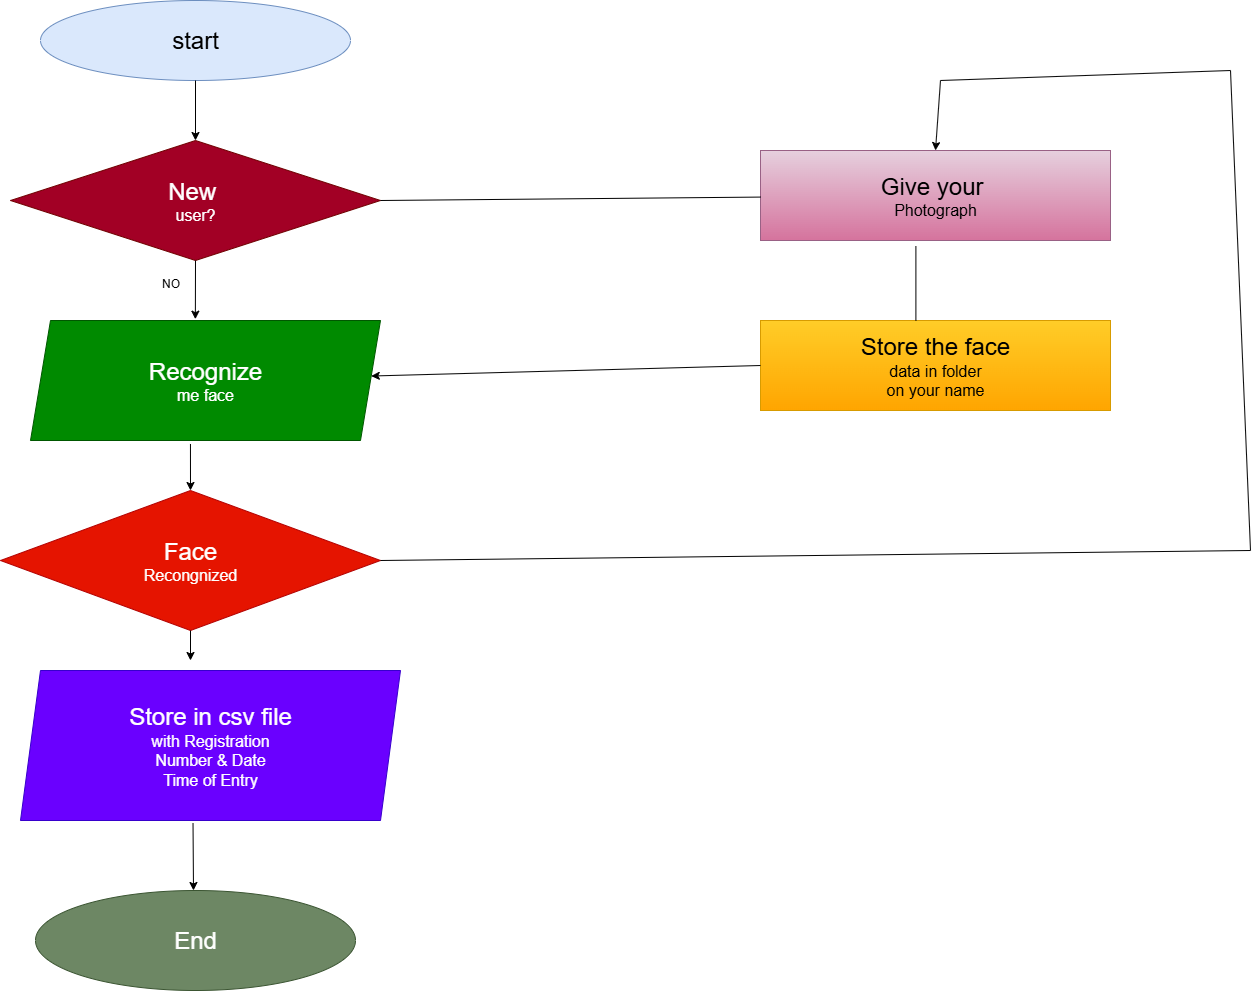

The diagram above was exported from draw.io. Its source (the exported page's mxGraphModel, read from the mxfile embedded in the PNG):
<mxGraphModel dx="2263" dy="1158" grid="1" gridSize="10" guides="1" tooltips="1" connect="1" arrows="1" fold="1" page="1" pageScale="1" pageWidth="850" pageHeight="1100" math="0" shadow="0">
  <root>
    <mxCell id="0" />
    <mxCell id="1" parent="0" />
    <mxCell id="xl6fmoDMPNRT0Lr7HP2u-1" value="&lt;font style=&quot;font-size: 24px;&quot;&gt;start&lt;/font&gt;" style="ellipse;whiteSpace=wrap;html=1;fillColor=#dae8fc;strokeColor=#6c8ebf;" vertex="1" parent="1">
      <mxGeometry x="100" y="30" width="310" height="80" as="geometry" />
    </mxCell>
    <mxCell id="xl6fmoDMPNRT0Lr7HP2u-2" value="&lt;font style=&quot;font-size: 24px; color: rgb(255, 255, 255);&quot;&gt;New&amp;nbsp;&lt;/font&gt;&lt;div&gt;&lt;font style=&quot;color: rgb(255, 255, 255);&quot; size=&quot;3&quot;&gt;user?&lt;/font&gt;&lt;/div&gt;" style="rhombus;whiteSpace=wrap;html=1;strokeColor=#6F0000;fillColor=#a20025;fontColor=#ffffff;" vertex="1" parent="1">
      <mxGeometry x="70" y="170" width="370" height="120" as="geometry" />
    </mxCell>
    <mxCell id="xl6fmoDMPNRT0Lr7HP2u-4" value="&lt;font style=&quot;font-size: 24px;&quot;&gt;Recognize&lt;/font&gt;&lt;div&gt;&lt;font size=&quot;3&quot;&gt;me face&lt;/font&gt;&lt;/div&gt;" style="shape=parallelogram;perimeter=parallelogramPerimeter;whiteSpace=wrap;html=1;fixedSize=1;fillColor=#008a00;fontColor=#ffffff;strokeColor=#005700;" vertex="1" parent="1">
      <mxGeometry x="90" y="350" width="350" height="120" as="geometry" />
    </mxCell>
    <mxCell id="xl6fmoDMPNRT0Lr7HP2u-5" value="&lt;font style=&quot;font-size: 24px;&quot;&gt;Face&lt;/font&gt;&lt;div&gt;&lt;font size=&quot;3&quot;&gt;Recongnized&lt;/font&gt;&lt;/div&gt;" style="rhombus;whiteSpace=wrap;html=1;fillColor=#e51400;fontColor=#ffffff;strokeColor=#B20000;" vertex="1" parent="1">
      <mxGeometry x="60" y="520" width="380" height="140" as="geometry" />
    </mxCell>
    <mxCell id="xl6fmoDMPNRT0Lr7HP2u-6" value="&lt;div&gt;&lt;font style=&quot;font-size: 24px;&quot;&gt;Store in csv file&lt;/font&gt;&lt;/div&gt;&lt;div&gt;&lt;font size=&quot;3&quot;&gt;with Registration&lt;/font&gt;&lt;/div&gt;&lt;div&gt;&lt;font size=&quot;3&quot;&gt;Number &amp;amp; Date&lt;/font&gt;&lt;/div&gt;&lt;div&gt;&lt;font size=&quot;3&quot;&gt;Time of Entry&lt;/font&gt;&lt;/div&gt;" style="shape=parallelogram;perimeter=parallelogramPerimeter;whiteSpace=wrap;html=1;fixedSize=1;fillColor=#6a00ff;strokeColor=#3700CC;fontColor=#ffffff;" vertex="1" parent="1">
      <mxGeometry x="80" y="700" width="380" height="150" as="geometry" />
    </mxCell>
    <mxCell id="xl6fmoDMPNRT0Lr7HP2u-8" value="&lt;font style=&quot;font-size: 24px;&quot;&gt;End&lt;/font&gt;" style="ellipse;whiteSpace=wrap;html=1;fillColor=#6d8764;strokeColor=#3A5431;fontColor=#ffffff;" vertex="1" parent="1">
      <mxGeometry x="95" y="920" width="320" height="100" as="geometry" />
    </mxCell>
    <mxCell id="xl6fmoDMPNRT0Lr7HP2u-9" value="&lt;font style=&quot;font-size: 24px;&quot;&gt;Give your&amp;nbsp;&lt;/font&gt;&lt;div&gt;&lt;font size=&quot;3&quot;&gt;Photograph&lt;/font&gt;&lt;/div&gt;" style="rounded=0;whiteSpace=wrap;html=1;fillColor=#e6d0de;strokeColor=#996185;gradientColor=#d5739d;" vertex="1" parent="1">
      <mxGeometry x="820" y="180" width="350" height="90" as="geometry" />
    </mxCell>
    <mxCell id="xl6fmoDMPNRT0Lr7HP2u-11" value="&lt;font style=&quot;font-size: 24px;&quot;&gt;Store the face&lt;/font&gt;&lt;div&gt;&lt;font size=&quot;3&quot;&gt;data in folder&lt;/font&gt;&lt;/div&gt;&lt;div&gt;&lt;font size=&quot;3&quot;&gt;on your name&lt;/font&gt;&lt;/div&gt;" style="rounded=0;whiteSpace=wrap;html=1;fillColor=#ffcd28;gradientColor=#ffa500;strokeColor=#d79b00;" vertex="1" parent="1">
      <mxGeometry x="820" y="350" width="350" height="90" as="geometry" />
    </mxCell>
    <mxCell id="xl6fmoDMPNRT0Lr7HP2u-13" value="" style="endArrow=classic;html=1;rounded=0;exitX=0.5;exitY=1;exitDx=0;exitDy=0;entryX=0.5;entryY=0;entryDx=0;entryDy=0;" edge="1" parent="1" source="xl6fmoDMPNRT0Lr7HP2u-1" target="xl6fmoDMPNRT0Lr7HP2u-2">
      <mxGeometry width="50" height="50" relative="1" as="geometry">
        <mxPoint x="430" y="290" as="sourcePoint" />
        <mxPoint x="670" y="510" as="targetPoint" />
      </mxGeometry>
    </mxCell>
    <mxCell id="xl6fmoDMPNRT0Lr7HP2u-14" value="" style="endArrow=classic;html=1;rounded=0;exitX=0.5;exitY=1;exitDx=0;exitDy=0;entryX=0.471;entryY=-0.011;entryDx=0;entryDy=0;entryPerimeter=0;" edge="1" parent="1" source="xl6fmoDMPNRT0Lr7HP2u-2" target="xl6fmoDMPNRT0Lr7HP2u-4">
      <mxGeometry width="50" height="50" relative="1" as="geometry">
        <mxPoint x="660" y="450" as="sourcePoint" />
        <mxPoint x="710" y="400" as="targetPoint" />
      </mxGeometry>
    </mxCell>
    <mxCell id="xl6fmoDMPNRT0Lr7HP2u-15" value="" style="endArrow=classic;html=1;rounded=0;exitX=0.457;exitY=1.029;exitDx=0;exitDy=0;exitPerimeter=0;entryX=0.5;entryY=0;entryDx=0;entryDy=0;" edge="1" parent="1" source="xl6fmoDMPNRT0Lr7HP2u-4" target="xl6fmoDMPNRT0Lr7HP2u-5">
      <mxGeometry width="50" height="50" relative="1" as="geometry">
        <mxPoint x="237.0499999999999" y="470.00000000000006" as="sourcePoint" />
        <mxPoint x="232.95" y="515.32" as="targetPoint" />
      </mxGeometry>
    </mxCell>
    <mxCell id="xl6fmoDMPNRT0Lr7HP2u-16" value="" style="endArrow=classic;html=1;rounded=0;exitX=0.5;exitY=1;exitDx=0;exitDy=0;" edge="1" parent="1" source="xl6fmoDMPNRT0Lr7HP2u-5">
      <mxGeometry width="50" height="50" relative="1" as="geometry">
        <mxPoint x="600" y="680" as="sourcePoint" />
        <mxPoint x="250" y="690" as="targetPoint" />
      </mxGeometry>
    </mxCell>
    <mxCell id="xl6fmoDMPNRT0Lr7HP2u-17" value="" style="endArrow=classic;html=1;rounded=0;exitX=0.454;exitY=1.018;exitDx=0;exitDy=0;exitPerimeter=0;" edge="1" parent="1" source="xl6fmoDMPNRT0Lr7HP2u-6">
      <mxGeometry width="50" height="50" relative="1" as="geometry">
        <mxPoint x="780" y="860" as="sourcePoint" />
        <mxPoint x="253" y="920" as="targetPoint" />
      </mxGeometry>
    </mxCell>
    <mxCell id="xl6fmoDMPNRT0Lr7HP2u-18" value="" style="endArrow=none;html=1;rounded=0;exitX=1;exitY=0.5;exitDx=0;exitDy=0;" edge="1" parent="1" source="xl6fmoDMPNRT0Lr7HP2u-2" target="xl6fmoDMPNRT0Lr7HP2u-9">
      <mxGeometry width="50" height="50" relative="1" as="geometry">
        <mxPoint x="930" y="370" as="sourcePoint" />
        <mxPoint x="980" y="320" as="targetPoint" />
      </mxGeometry>
    </mxCell>
    <mxCell id="xl6fmoDMPNRT0Lr7HP2u-19" value="" style="endArrow=classic;html=1;rounded=0;exitX=0;exitY=0.5;exitDx=0;exitDy=0;" edge="1" parent="1" source="xl6fmoDMPNRT0Lr7HP2u-11" target="xl6fmoDMPNRT0Lr7HP2u-4">
      <mxGeometry width="50" height="50" relative="1" as="geometry">
        <mxPoint x="930" y="370" as="sourcePoint" />
        <mxPoint x="980" y="320" as="targetPoint" />
      </mxGeometry>
    </mxCell>
    <mxCell id="xl6fmoDMPNRT0Lr7HP2u-22" value="" style="endArrow=none;html=1;rounded=0;exitX=1;exitY=0.5;exitDx=0;exitDy=0;" edge="1" parent="1" source="xl6fmoDMPNRT0Lr7HP2u-5">
      <mxGeometry width="50" height="50" relative="1" as="geometry">
        <mxPoint x="740" y="500" as="sourcePoint" />
        <mxPoint x="1310" y="580" as="targetPoint" />
      </mxGeometry>
    </mxCell>
    <mxCell id="xl6fmoDMPNRT0Lr7HP2u-23" value="" style="endArrow=none;html=1;rounded=0;" edge="1" parent="1">
      <mxGeometry width="50" height="50" relative="1" as="geometry">
        <mxPoint x="1290" y="100" as="sourcePoint" />
        <mxPoint x="1310" y="580" as="targetPoint" />
      </mxGeometry>
    </mxCell>
    <mxCell id="xl6fmoDMPNRT0Lr7HP2u-24" value="" style="endArrow=none;html=1;rounded=0;entryX=0.444;entryY=1.065;entryDx=0;entryDy=0;entryPerimeter=0;exitX=0.444;exitY=0;exitDx=0;exitDy=0;exitPerimeter=0;" edge="1" parent="1" source="xl6fmoDMPNRT0Lr7HP2u-11" target="xl6fmoDMPNRT0Lr7HP2u-9">
      <mxGeometry width="50" height="50" relative="1" as="geometry">
        <mxPoint x="880" y="410" as="sourcePoint" />
        <mxPoint x="930" y="360" as="targetPoint" />
      </mxGeometry>
    </mxCell>
    <mxCell id="xl6fmoDMPNRT0Lr7HP2u-25" value="" style="endArrow=none;html=1;rounded=0;" edge="1" parent="1">
      <mxGeometry width="50" height="50" relative="1" as="geometry">
        <mxPoint x="1000" y="110" as="sourcePoint" />
        <mxPoint x="1290" y="100" as="targetPoint" />
      </mxGeometry>
    </mxCell>
    <mxCell id="xl6fmoDMPNRT0Lr7HP2u-28" value="" style="endArrow=classic;html=1;rounded=0;entryX=0.5;entryY=0;entryDx=0;entryDy=0;" edge="1" parent="1" target="xl6fmoDMPNRT0Lr7HP2u-9">
      <mxGeometry width="50" height="50" relative="1" as="geometry">
        <mxPoint x="1000" y="110" as="sourcePoint" />
        <mxPoint x="950" y="430" as="targetPoint" />
      </mxGeometry>
    </mxCell>
    <mxCell id="xl6fmoDMPNRT0Lr7HP2u-29" value="NO" style="text;html=1;align=center;verticalAlign=middle;resizable=0;points=[];autosize=1;strokeColor=none;fillColor=none;" vertex="1" parent="1">
      <mxGeometry x="210" y="298" width="40" height="30" as="geometry" />
    </mxCell>
  </root>
</mxGraphModel>